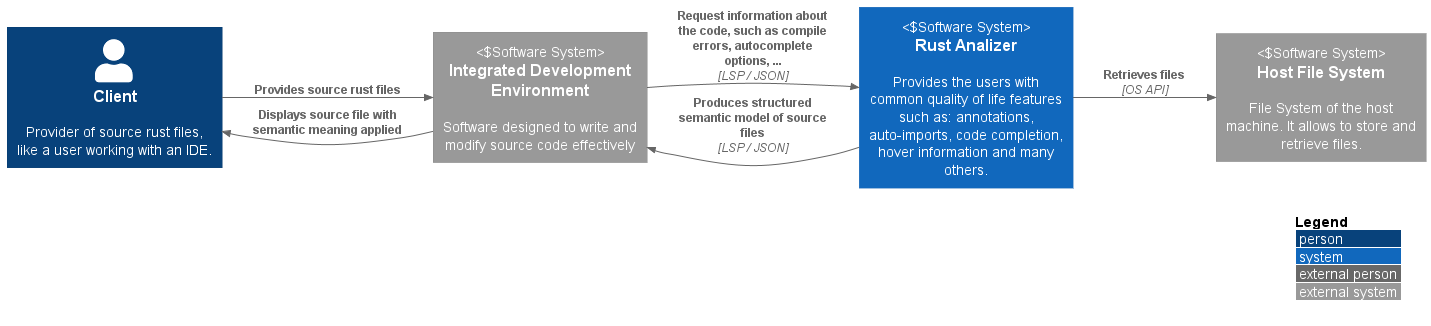

The diagram above was rendered by PlantUML. Its source (embedded in the PNG):
@startuml
!include https://raw.githubusercontent.com/plantuml-stdlib/C4-PlantUML/master/C4_Context.puml
left to right direction

LAYOUT_WITH_LEGEND()

Person(client, "Client", "Provider of source rust files, like a user working with an IDE.")
System_Ext(ide, "Integrated Development Environment", "Software designed to write and modify source code effectively", "Software System")
System_Ext(file_system, "Host File System", "File System of the host machine. It allows to store and retrieve files.", "Software System")
System(system, "Rust Analizer", "Provides the users with common quality of life features such as: annotations, auto-imports, code completion, hover information and many others.", "Software System")

Rel(client, ide, "Provides source rust files")
Rel(ide, system, "Request information about the code, such as compile errors, autocomplete options, ...", "LSP / JSON")
Rel(system, ide, "Produces structured semantic model of source files", "LSP / JSON")
Rel(ide, client, "Displays source file with semantic meaning applied")
Rel(system, file_system, "Retrieves files", "OS API")

@enduml